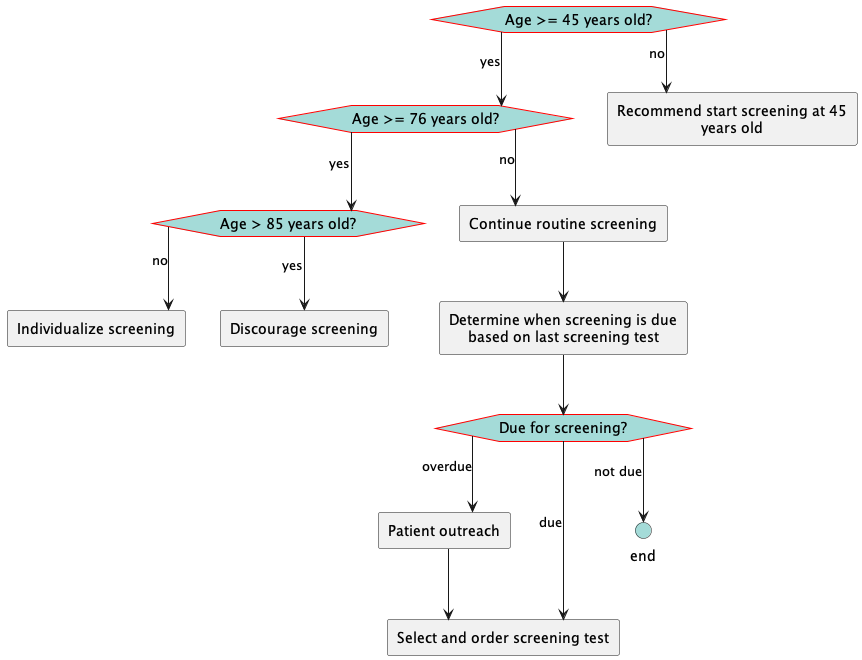

The diagram above was rendered by PlantUML. Its source (embedded in the PNG):
@startuml
hide stereotype
skinparam linetype ortho
<style>
hexagon {
    MaximumWidth: 150 
    BackGroundColor: A4DBD8 
    LineThickness: 1 
    LineColor: red 
    HorizontalAlignment: center
}
rectangle {
    MaximumWidth: 250 
    HorizontalAlignment: center
}
.end {
    BackGroundColor: #A4DBD8
}
</style>
hexagon "Age >= 45 years old?" as eve_AgeOver45 [[#eve-AgeOver45]]
hexagon "Age >= 76 years old?" as eve_AgeOver76 [[#eve-AgeOver76]]
hexagon "Age > 85 years old?" as eve_AgeOver85 [[#eve-AgeOver85]]
rectangle "Continue routine screening" as act_ContinueScreening [[#act-ContinueScreening]]
rectangle "Determine when screening is due based on last screening test" as act_DetermineDateForNextScreening [[#act-DetermineDateForNextScreening]]
hexagon "Due for screening? " as eve_DetermineIfDueForScreening [[#eve-DetermineIfDueForScreening]]
rectangle "Patient outreach" as act_patientOutreach [[#act-patientOutreach]]
rectangle "Recommend start screening at 45 years old" as act_RecommendStartScreeningAt45 [[#act-RecommendStartScreeningAt45]]
rectangle "Individualize screening" as act_SelectivelyOfferScreening [[#act-SelectivelyOfferScreening]]
rectangle "Discourage screening" as act_NotRecommended [[#act-NotRecommended]]
rectangle "Select and order screening test" as act_PickScreeningMethod [[#act-PickScreeningMethod]]
circle "end" as end_1 <<end>>
eve_AgeOver45-->act_RecommendStartScreeningAt45: no
eve_AgeOver45-->eve_AgeOver76: yes
eve_AgeOver76-->act_ContinueScreening: no 
eve_AgeOver76-->eve_AgeOver85: yes
eve_AgeOver85-->act_SelectivelyOfferScreening: no 
eve_AgeOver85-->act_NotRecommended: yes
act_ContinueScreening-->act_DetermineDateForNextScreening
act_DetermineDateForNextScreening-->eve_DetermineIfDueForScreening
eve_DetermineIfDueForScreening-->act_PickScreeningMethod: due
eve_DetermineIfDueForScreening-->end_1: not due
eve_DetermineIfDueForScreening-->act_patientOutreach: overdue
act_patientOutreach-->act_PickScreeningMethod
@enduml